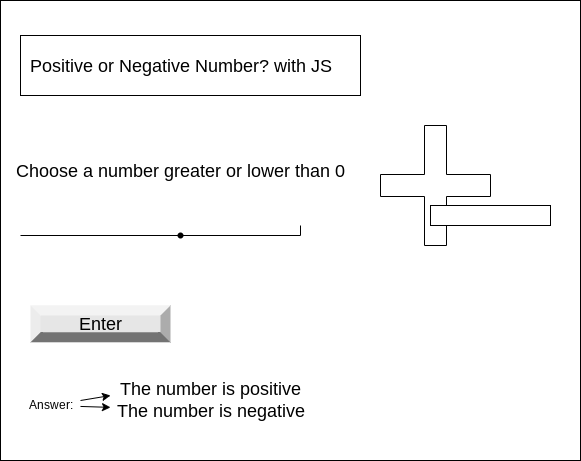

The diagram above was exported from draw.io. Its source (the exported page's mxGraphModel, read from the mxfile embedded in the PNG):
<mxGraphModel dx="594" dy="561" grid="1" gridSize="10" guides="1" tooltips="1" connect="1" arrows="1" fold="1" page="1" pageScale="1" pageWidth="827" pageHeight="1169" math="0" shadow="0">
  <root>
    <mxCell id="0" />
    <mxCell id="1" parent="0" />
    <mxCell id="2" value="" style="verticalLabelPosition=bottom;verticalAlign=top;html=1;shape=mxgraph.basic.rect;fillColor2=none;strokeWidth=1;size=20;indent=5;" parent="1" vertex="1">
      <mxGeometry x="80" y="5" width="580" height="460" as="geometry" />
    </mxCell>
    <mxCell id="3" value="" style="verticalLabelPosition=bottom;verticalAlign=top;html=1;shape=mxgraph.basic.rect;fillColor2=none;strokeWidth=1;size=20;indent=5;" parent="1" vertex="1">
      <mxGeometry x="100" y="40" width="340" height="60" as="geometry" />
    </mxCell>
    <mxCell id="4" value="&lt;font style=&quot;font-size: 18px&quot;&gt;Positive or Negative Number? with JS&lt;/font&gt;" style="text;html=1;resizable=0;autosize=1;align=center;verticalAlign=middle;points=[];fillColor=none;strokeColor=none;rounded=0;" parent="1" vertex="1">
      <mxGeometry x="100" y="60" width="320" height="20" as="geometry" />
    </mxCell>
    <mxCell id="10" value="Choose a number greater or lower than 0" style="text;html=1;resizable=0;autosize=1;align=center;verticalAlign=middle;points=[];fillColor=none;strokeColor=none;rounded=0;fontSize=18;" parent="1" vertex="1">
      <mxGeometry x="90" y="160" width="340" height="30" as="geometry" />
    </mxCell>
    <mxCell id="11" value="" style="shape=partialRectangle;whiteSpace=wrap;html=1;top=0;left=0;fillColor=none;fontSize=18;" parent="1" vertex="1">
      <mxGeometry x="100" y="230" width="280" height="10" as="geometry" />
    </mxCell>
    <mxCell id="12" value="Enter" style="labelPosition=center;verticalLabelPosition=middle;align=center;html=1;shape=mxgraph.basic.shaded_button;dx=10;fillColor=#E6E6E6;strokeColor=none;fontSize=18;" parent="1" vertex="1">
      <mxGeometry x="110" y="310" width="140" height="36.77" as="geometry" />
    </mxCell>
    <mxCell id="15" value="The number is positive&lt;br&gt;The number is negative&lt;br&gt;&amp;nbsp;" style="text;html=1;align=center;verticalAlign=middle;resizable=0;points=[];autosize=1;strokeColor=none;fillColor=none;fontSize=18;" parent="1" vertex="1">
      <mxGeometry x="190" y="380" width="200" height="70" as="geometry" />
    </mxCell>
    <mxCell id="17" value="" style="shape=waypoint;sketch=0;fillStyle=solid;size=6;pointerEvents=1;points=[];fillColor=none;resizable=0;rotatable=0;perimeter=centerPerimeter;snapToPoint=1;" vertex="1" parent="1">
      <mxGeometry x="240" y="220" width="40" height="40" as="geometry" />
    </mxCell>
    <mxCell id="18" value="" style="shape=cross;whiteSpace=wrap;html=1;" vertex="1" parent="1">
      <mxGeometry x="460" y="130" width="110" height="120" as="geometry" />
    </mxCell>
    <mxCell id="19" value="" style="verticalLabelPosition=bottom;verticalAlign=top;html=1;shape=mxgraph.basic.rect;fillColor2=none;strokeWidth=1;size=20;indent=5;" vertex="1" parent="1">
      <mxGeometry x="510" y="210" width="120" height="20" as="geometry" />
    </mxCell>
    <mxCell id="21" value="" style="edgeStyle=none;html=1;entryX=0;entryY=0.286;entryDx=0;entryDy=0;entryPerimeter=0;" edge="1" parent="1" source="20" target="15">
      <mxGeometry relative="1" as="geometry" />
    </mxCell>
    <mxCell id="22" value="" style="edgeStyle=none;html=1;" edge="1" parent="1" source="20" target="15">
      <mxGeometry relative="1" as="geometry" />
    </mxCell>
    <mxCell id="20" value="Answer:" style="text;html=1;resizable=0;autosize=1;align=center;verticalAlign=middle;points=[];fillColor=none;strokeColor=none;rounded=0;" vertex="1" parent="1">
      <mxGeometry x="100" y="400" width="60" height="20" as="geometry" />
    </mxCell>
  </root>
</mxGraphModel>